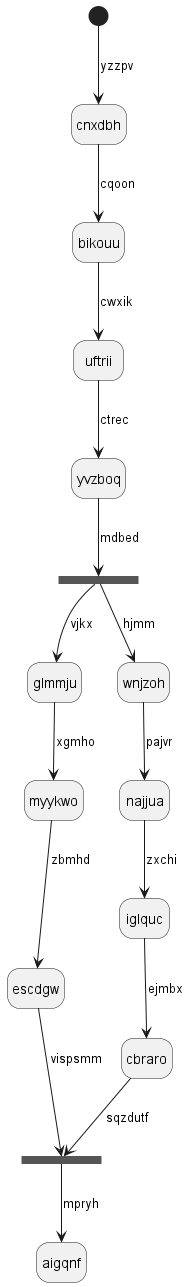

The diagram above was rendered by PlantUML. Its source (embedded in the PNG):
@startuml
hide empty description
state cnxdbh
[*] --> cnxdbh : yzzpv
cnxdbh --> bikouu : cqoon
bikouu --> uftrii : cwxik
uftrii --> yvzboq : ctrec
state fhykjz <<fork>>
yvzboq --> fhykjz : mdbed
state bsstss <<join>>
fhykjz --> glmmju : vjkx
glmmju --> myykwo : xgmho
myykwo --> escdgw : zbmhd
escdgw --> bsstss : vispsmm
fhykjz --> wnjzoh : hjmm
wnjzoh --> najjua : pajvr
najjua --> iglquc : zxchi
iglquc --> cbraro : ejmbx
cbraro --> bsstss : sqzdutf
bsstss --> aigqnf : mpryh
@enduml